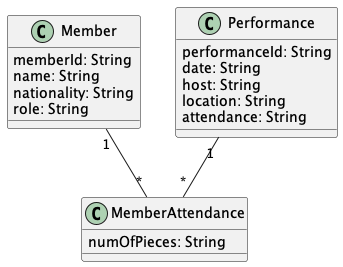

The diagram above was rendered by PlantUML. Its source (embedded in the PNG):
@startuml "PerformanceAttendance"


class Member{
  memberId: String
  name: String
  nationality: String
  role: String
}

class Performance{
  performanceId: String
  date: String
  host: String
  location: String
  attendance: String
}

class MemberAttendance{
  numOfPieces: String
}



Member "1" -- "*" MemberAttendance

Performance "1" -- "*" MemberAttendance


@enduml